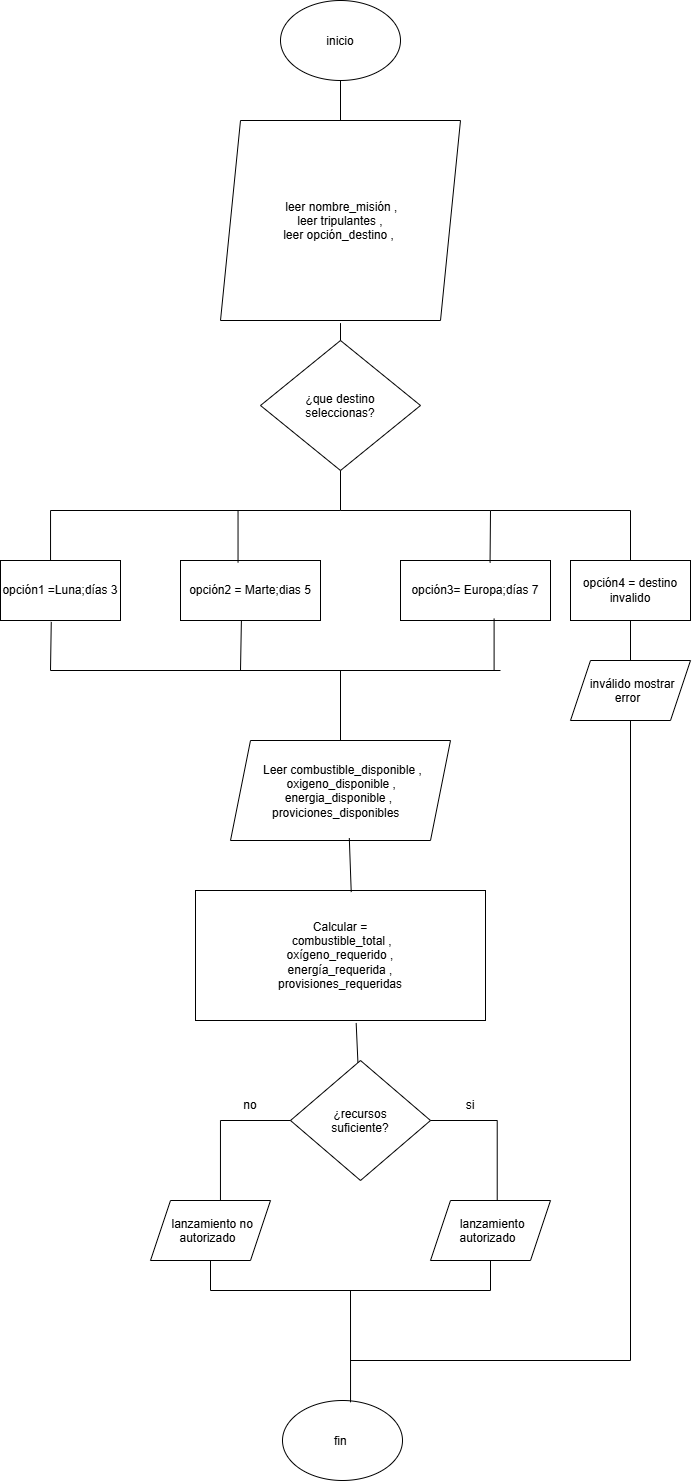

The diagram above was exported from draw.io. Its source (the exported page's mxGraphModel, read from the mxfile embedded in the PNG):
<mxGraphModel dx="2395" dy="2730" grid="1" gridSize="10" guides="1" tooltips="1" connect="1" arrows="1" fold="1" page="0" pageScale="1" pageWidth="827" pageHeight="1169" math="0" shadow="0">
  <root>
    <mxCell id="0" />
    <mxCell id="1" parent="0" />
    <mxCell id="7J4uOWgC-xfj6F5hxE2f-1" parent="1" style="ellipse;whiteSpace=wrap;html=1;shapeInside=1;" value="inicio" vertex="1">
      <mxGeometry height="80" width="120" x="320" y="-1120" as="geometry" />
    </mxCell>
    <mxCell id="7J4uOWgC-xfj6F5hxE2f-2" parent="1" style="shape=parallelogram;perimeter=parallelogramPerimeter;whiteSpace=wrap;html=1;shapeInside=1;fixedSize=1;" value="leer nombre_misión ,&lt;div&gt;&amp;nbsp;leer tripulantes ,&amp;nbsp;&lt;/div&gt;&lt;div&gt;leer opción_destino ,&lt;/div&gt;&lt;div&gt;&lt;br&gt;&lt;/div&gt;&lt;div&gt;&lt;br&gt;&lt;div&gt;&lt;br&gt;&lt;/div&gt;&lt;/div&gt;" vertex="1">
      <mxGeometry height="200" width="240" x="260" y="-1000" as="geometry" />
    </mxCell>
    <mxCell id="7J4uOWgC-xfj6F5hxE2f-5" parent="1" style="rhombus;whiteSpace=wrap;html=1;shapeInside=1;" value="¿que destino seleccionas?&lt;div&gt;&lt;br&gt;&lt;/div&gt;" vertex="1">
      <mxGeometry height="130" width="160" x="300" y="-780" as="geometry" />
    </mxCell>
    <mxCell id="7J4uOWgC-xfj6F5hxE2f-7" parent="1" style="rounded=0;whiteSpace=wrap;html=1;" value="opción2 = Marte;dias 5" vertex="1">
      <mxGeometry height="60" width="140" x="220" y="-560" as="geometry" />
    </mxCell>
    <mxCell id="7J4uOWgC-xfj6F5hxE2f-11" edge="1" parent="1" source="7J4uOWgC-xfj6F5hxE2f-2" style="endArrow=none;html=1;rounded=0;defaultLabelBackgroundColor=page;labelPadding=0 4;entryX=0.5;entryY=1;entryDx=0;entryDy=0;exitX=0.5;exitY=0;exitDx=0;exitDy=0;" target="7J4uOWgC-xfj6F5hxE2f-1" value="">
      <mxGeometry height="50" relative="1" width="50" as="geometry">
        <mxPoint x="430" y="-700" as="sourcePoint" />
        <mxPoint x="480" y="-750" as="targetPoint" />
      </mxGeometry>
    </mxCell>
    <mxCell id="7J4uOWgC-xfj6F5hxE2f-12" edge="1" parent="1" source="7J4uOWgC-xfj6F5hxE2f-5" style="endArrow=none;html=1;rounded=0;defaultLabelBackgroundColor=page;labelPadding=0 4;exitX=0.5;exitY=0;exitDx=0;exitDy=0;" value="">
      <mxGeometry height="50" relative="1" width="50" as="geometry">
        <mxPoint x="430" y="-700" as="sourcePoint" />
        <mxPoint x="380" y="-797.4" as="targetPoint" />
      </mxGeometry>
    </mxCell>
    <mxCell id="7J4uOWgC-xfj6F5hxE2f-19" parent="1" style="rounded=0;whiteSpace=wrap;html=1;" value="opción1 =Luna;días 3" vertex="1">
      <mxGeometry height="60" width="120" x="40" y="-560" as="geometry" />
    </mxCell>
    <mxCell id="7J4uOWgC-xfj6F5hxE2f-20" parent="1" style="rounded=0;whiteSpace=wrap;html=1;" value="opción3= Europa;días 7" vertex="1">
      <mxGeometry height="60" width="150" x="440" y="-560" as="geometry" />
    </mxCell>
    <mxCell id="7J4uOWgC-xfj6F5hxE2f-21" parent="1" style="rounded=0;whiteSpace=wrap;html=1;" value="opción4 = destino invalido" vertex="1">
      <mxGeometry height="60" width="120" x="610" y="-560" as="geometry" />
    </mxCell>
    <mxCell id="7J4uOWgC-xfj6F5hxE2f-25" edge="1" parent="1" style="endArrow=none;html=1;rounded=0;defaultLabelBackgroundColor=page;labelPadding=0 4;entryX=0.5;entryY=1;entryDx=0;entryDy=0;" target="7J4uOWgC-xfj6F5hxE2f-5" value="">
      <mxGeometry height="50" relative="1" width="50" as="geometry">
        <mxPoint x="380" y="-610" as="sourcePoint" />
        <mxPoint x="320" y="-680" as="targetPoint" />
      </mxGeometry>
    </mxCell>
    <mxCell id="7J4uOWgC-xfj6F5hxE2f-26" edge="1" parent="1" source="7J4uOWgC-xfj6F5hxE2f-19" style="endArrow=none;html=1;rounded=0;defaultLabelBackgroundColor=page;labelPadding=0 4;exitX=0.417;exitY=0;exitDx=0;exitDy=0;exitPerimeter=0;" value="">
      <mxGeometry height="50" relative="1" width="50" as="geometry">
        <Array as="points">
          <mxPoint x="90.04" y="-610" />
        </Array>
        <mxPoint x="270" y="-630" as="sourcePoint" />
        <mxPoint x="380" y="-610" as="targetPoint" />
      </mxGeometry>
    </mxCell>
    <mxCell id="7J4uOWgC-xfj6F5hxE2f-28" edge="1" parent="1" style="endArrow=none;html=1;rounded=0;defaultLabelBackgroundColor=page;labelPadding=0 4;entryX=0.411;entryY=0.037;entryDx=0;entryDy=0;entryPerimeter=0;" target="7J4uOWgC-xfj6F5hxE2f-7" value="">
      <mxGeometry height="50" relative="1" width="50" as="geometry">
        <mxPoint x="277.54" y="-610" as="sourcePoint" />
        <mxPoint x="320" y="-680" as="targetPoint" />
      </mxGeometry>
    </mxCell>
    <mxCell id="7J4uOWgC-xfj6F5hxE2f-29" edge="1" parent="1" source="7J4uOWgC-xfj6F5hxE2f-20" style="endArrow=none;html=1;rounded=0;defaultLabelBackgroundColor=page;labelPadding=0 4;exitX=0.597;exitY=0.037;exitDx=0;exitDy=0;exitPerimeter=0;" value="">
      <mxGeometry height="50" relative="1" width="50" as="geometry">
        <mxPoint x="270" y="-630" as="sourcePoint" />
        <mxPoint x="530" y="-610" as="targetPoint" />
      </mxGeometry>
    </mxCell>
    <mxCell id="7J4uOWgC-xfj6F5hxE2f-34" edge="1" parent="1" source="7J4uOWgC-xfj6F5hxE2f-7" style="endArrow=none;html=1;rounded=0;defaultLabelBackgroundColor=page;labelPadding=0 4;exitX=0.435;exitY=1.003;exitDx=0;exitDy=0;exitPerimeter=0;" value="">
      <mxGeometry height="50" relative="1" width="50" as="geometry">
        <mxPoint x="370" y="-500" as="sourcePoint" />
        <mxPoint x="280" y="-450" as="targetPoint" />
      </mxGeometry>
    </mxCell>
    <mxCell id="7J4uOWgC-xfj6F5hxE2f-35" edge="1" parent="1" style="endArrow=none;html=1;rounded=0;defaultLabelBackgroundColor=page;labelPadding=0 4;entryX=0.624;entryY=0.965;entryDx=0;entryDy=0;entryPerimeter=0;" target="7J4uOWgC-xfj6F5hxE2f-20" value="">
      <mxGeometry height="50" relative="1" width="50" as="geometry">
        <mxPoint x="533.6" y="-450" as="sourcePoint" />
        <mxPoint x="420" y="-550" as="targetPoint" />
      </mxGeometry>
    </mxCell>
    <mxCell id="7J4uOWgC-xfj6F5hxE2f-37" edge="1" parent="1" style="endArrow=none;html=1;rounded=0;defaultLabelBackgroundColor=page;labelPadding=0 4;" value="">
      <mxGeometry height="50" relative="1" width="50" as="geometry">
        <mxPoint x="530" y="-610" as="sourcePoint" />
        <mxPoint x="380" y="-610" as="targetPoint" />
      </mxGeometry>
    </mxCell>
    <mxCell id="7J4uOWgC-xfj6F5hxE2f-38" edge="1" parent="1" source="7J4uOWgC-xfj6F5hxE2f-19" style="endArrow=none;html=1;rounded=0;defaultLabelBackgroundColor=page;labelPadding=0 4;exitX=0.423;exitY=1.023;exitDx=0;exitDy=0;exitPerimeter=0;" value="">
      <mxGeometry height="50" relative="1" width="50" as="geometry">
        <mxPoint x="350" y="-680" as="sourcePoint" />
        <mxPoint x="90" y="-450" as="targetPoint" />
      </mxGeometry>
    </mxCell>
    <mxCell id="7J4uOWgC-xfj6F5hxE2f-39" edge="1" parent="1" style="endArrow=none;html=1;rounded=0;defaultLabelBackgroundColor=page;labelPadding=0 4;" value="">
      <mxGeometry height="50" relative="1" width="50" as="geometry">
        <mxPoint x="90" y="-450" as="sourcePoint" />
        <mxPoint x="540" y="-450" as="targetPoint" />
      </mxGeometry>
    </mxCell>
    <mxCell id="7J4uOWgC-xfj6F5hxE2f-40" edge="1" parent="1" source="7J4uOWgC-xfj6F5hxE2f-21" style="endArrow=none;html=1;rounded=0;defaultLabelBackgroundColor=page;labelPadding=0 4;exitX=0.5;exitY=0;exitDx=0;exitDy=0;" value="">
      <mxGeometry height="50" relative="1" width="50" as="geometry">
        <Array as="points">
          <mxPoint x="670" y="-610" />
        </Array>
        <mxPoint x="350" y="-680" as="sourcePoint" />
        <mxPoint x="530" y="-610" as="targetPoint" />
      </mxGeometry>
    </mxCell>
    <mxCell id="7J4uOWgC-xfj6F5hxE2f-41" edge="1" parent="1" style="endArrow=none;html=1;rounded=0;defaultLabelBackgroundColor=page;labelPadding=0 4;entryX=0.5;entryY=1;entryDx=0;entryDy=0;" target="7J4uOWgC-xfj6F5hxE2f-21" value="">
      <mxGeometry height="50" relative="1" width="50" as="geometry">
        <mxPoint x="670" y="-460" as="sourcePoint" />
        <mxPoint x="400" y="-730" as="targetPoint" />
      </mxGeometry>
    </mxCell>
    <mxCell id="7J4uOWgC-xfj6F5hxE2f-42" parent="1" style="shape=parallelogram;perimeter=parallelogramPerimeter;whiteSpace=wrap;html=1;shapeInside=1;fixedSize=1;" value="inválido mostrar error" vertex="1">
      <mxGeometry height="60" width="120" x="610" y="-460" as="geometry" />
    </mxCell>
    <mxCell id="7J4uOWgC-xfj6F5hxE2f-44" parent="1" style="shape=parallelogram;perimeter=parallelogramPerimeter;whiteSpace=wrap;html=1;shapeInside=1;fixedSize=1;" value="Leer combustible_disponible ,&amp;nbsp;&lt;div&gt;oxigeno_disponible ,&lt;br&gt;&lt;/div&gt;&lt;div&gt;energia_disponible ,&lt;/div&gt;&lt;div&gt;proviciones_disponibles&lt;/div&gt;" vertex="1">
      <mxGeometry height="100" width="220" x="270" y="-380" as="geometry" />
    </mxCell>
    <mxCell id="7J4uOWgC-xfj6F5hxE2f-45" edge="1" parent="1" style="endArrow=none;html=1;rounded=0;defaultLabelBackgroundColor=page;labelPadding=0 4;entryX=0.5;entryY=0;entryDx=0;entryDy=0;" target="7J4uOWgC-xfj6F5hxE2f-44" value="">
      <mxGeometry height="50" relative="1" width="50" as="geometry">
        <mxPoint x="380" y="-450" as="sourcePoint" />
        <mxPoint x="400" y="-730" as="targetPoint" />
      </mxGeometry>
    </mxCell>
    <mxCell id="7J4uOWgC-xfj6F5hxE2f-46" parent="1" style="rounded=0;whiteSpace=wrap;html=1;" value="&lt;div&gt;Calcular =&lt;/div&gt;&lt;div&gt;&amp;nbsp;combustible_total ,&lt;/div&gt;&lt;div&gt;oxígeno_requerido ,&lt;/div&gt;&lt;div&gt;energía_requerida ,&lt;/div&gt;&lt;div&gt;provisiones_requeridas&lt;/div&gt;" vertex="1">
      <mxGeometry height="130" width="290" x="235" y="-230" as="geometry" />
    </mxCell>
    <mxCell id="7J4uOWgC-xfj6F5hxE2f-47" edge="1" parent="1" source="7J4uOWgC-xfj6F5hxE2f-46" style="endArrow=none;html=1;rounded=0;defaultLabelBackgroundColor=page;labelPadding=0 4;entryX=0.54;entryY=0.976;entryDx=0;entryDy=0;entryPerimeter=0;exitX=0.537;exitY=0.012;exitDx=0;exitDy=0;exitPerimeter=0;" target="7J4uOWgC-xfj6F5hxE2f-44" value="">
      <mxGeometry height="50" relative="1" width="50" as="geometry">
        <mxPoint x="290" y="-330" as="sourcePoint" />
        <mxPoint x="340" y="-380" as="targetPoint" />
      </mxGeometry>
    </mxCell>
    <mxCell id="7J4uOWgC-xfj6F5hxE2f-48" parent="1" style="rhombus;whiteSpace=wrap;html=1;shapeInside=1;" value="¿recursos suficiente?" vertex="1">
      <mxGeometry height="120" width="140" x="330" y="-60" as="geometry" />
    </mxCell>
    <mxCell id="7J4uOWgC-xfj6F5hxE2f-49" edge="1" parent="1" source="7J4uOWgC-xfj6F5hxE2f-48" style="endArrow=none;html=1;rounded=0;defaultLabelBackgroundColor=page;labelPadding=0 4;entryX=0.554;entryY=1.019;entryDx=0;entryDy=0;entryPerimeter=0;" target="7J4uOWgC-xfj6F5hxE2f-46" value="">
      <mxGeometry height="50" relative="1" width="50" as="geometry">
        <mxPoint x="440" y="50" as="sourcePoint" />
        <mxPoint x="490" as="targetPoint" />
      </mxGeometry>
    </mxCell>
    <mxCell id="7J4uOWgC-xfj6F5hxE2f-50" parent="1" style="shape=parallelogram;perimeter=parallelogramPerimeter;whiteSpace=wrap;html=1;shapeInside=1;fixedSize=1;" value="lanzamiento autorizado" vertex="1">
      <mxGeometry height="60" width="120" x="470" y="80" as="geometry" />
    </mxCell>
    <mxCell id="7J4uOWgC-xfj6F5hxE2f-51" parent="1" style="shape=parallelogram;perimeter=parallelogramPerimeter;whiteSpace=wrap;html=1;shapeInside=1;fixedSize=1;" value="lanzamiento no autorizado" vertex="1">
      <mxGeometry height="60" width="120" x="190" y="80" as="geometry" />
    </mxCell>
    <mxCell id="7J4uOWgC-xfj6F5hxE2f-52" parent="1" style="ellipse;whiteSpace=wrap;html=1;shapeInside=1;" value="fin&amp;nbsp;" vertex="1">
      <mxGeometry height="80" width="120" x="322" y="280" as="geometry" />
    </mxCell>
    <mxCell id="7J4uOWgC-xfj6F5hxE2f-53" edge="1" parent="1" source="7J4uOWgC-xfj6F5hxE2f-51" style="endArrow=none;html=1;rounded=0;defaultLabelBackgroundColor=page;labelPadding=0 4;entryX=0;entryY=0.5;entryDx=0;entryDy=0;exitX=0.583;exitY=-0.003;exitDx=0;exitDy=0;exitPerimeter=0;" target="7J4uOWgC-xfj6F5hxE2f-48" value="">
      <mxGeometry height="50" relative="1" width="50" as="geometry">
        <Array as="points">
          <mxPoint x="259.96" />
        </Array>
        <mxPoint x="390" y="130" as="sourcePoint" />
        <mxPoint x="440" y="80" as="targetPoint" />
      </mxGeometry>
    </mxCell>
    <mxCell id="7J4uOWgC-xfj6F5hxE2f-54" edge="1" parent="1" source="7J4uOWgC-xfj6F5hxE2f-50" style="endArrow=none;html=1;rounded=0;defaultLabelBackgroundColor=page;labelPadding=0 4;entryX=1;entryY=0.5;entryDx=0;entryDy=0;exitX=0.556;exitY=0.008;exitDx=0;exitDy=0;exitPerimeter=0;" target="7J4uOWgC-xfj6F5hxE2f-48" value="">
      <mxGeometry height="50" relative="1" width="50" as="geometry">
        <Array as="points">
          <mxPoint x="536.72" />
        </Array>
        <mxPoint x="390" y="130" as="sourcePoint" />
        <mxPoint x="440" y="80" as="targetPoint" />
      </mxGeometry>
    </mxCell>
    <mxCell id="7J4uOWgC-xfj6F5hxE2f-55" edge="1" parent="1" source="7J4uOWgC-xfj6F5hxE2f-51" style="endArrow=none;html=1;rounded=0;defaultLabelBackgroundColor=page;labelPadding=0 4;exitX=0.5;exitY=1;exitDx=0;exitDy=0;entryX=0.5;entryY=1;entryDx=0;entryDy=0;" target="7J4uOWgC-xfj6F5hxE2f-50" value="">
      <mxGeometry height="50" relative="1" width="50" as="geometry">
        <Array as="points">
          <mxPoint x="250" y="170" />
          <mxPoint x="530" y="170" />
        </Array>
        <mxPoint x="390" y="130" as="sourcePoint" />
        <mxPoint x="440" y="80" as="targetPoint" />
      </mxGeometry>
    </mxCell>
    <mxCell id="7J4uOWgC-xfj6F5hxE2f-56" edge="1" parent="1" source="7J4uOWgC-xfj6F5hxE2f-52" style="endArrow=none;html=1;rounded=0;defaultLabelBackgroundColor=page;labelPadding=0 4;exitX=0.567;exitY=0.023;exitDx=0;exitDy=0;exitPerimeter=0;" value="">
      <mxGeometry height="50" relative="1" width="50" as="geometry">
        <mxPoint x="390" y="130" as="sourcePoint" />
        <mxPoint x="390" y="170" as="targetPoint" />
      </mxGeometry>
    </mxCell>
    <mxCell id="7J4uOWgC-xfj6F5hxE2f-57" edge="1" parent="1" style="endArrow=none;html=1;rounded=0;defaultLabelBackgroundColor=page;labelPadding=0 4;entryX=0.5;entryY=1;entryDx=0;entryDy=0;" target="7J4uOWgC-xfj6F5hxE2f-42" value="">
      <mxGeometry height="50" relative="1" width="50" as="geometry">
        <Array as="points">
          <mxPoint x="670" y="240" />
        </Array>
        <mxPoint x="390" y="240" as="sourcePoint" />
        <mxPoint x="330" as="targetPoint" />
      </mxGeometry>
    </mxCell>
    <mxCell id="7J4uOWgC-xfj6F5hxE2f-58" parent="1" style="text;html=1;whiteSpace=wrap;strokeColor=none;fillColor=none;align=center;verticalAlign=middle;rounded=0;" value="si" vertex="1">
      <mxGeometry height="30" width="60" x="480" y="-30" as="geometry" />
    </mxCell>
    <mxCell id="7J4uOWgC-xfj6F5hxE2f-59" parent="1" style="text;html=1;whiteSpace=wrap;strokeColor=none;fillColor=none;align=center;verticalAlign=middle;rounded=0;" value="no" vertex="1">
      <mxGeometry height="30" width="60" x="260" y="-30" as="geometry" />
    </mxCell>
  </root>
</mxGraphModel>